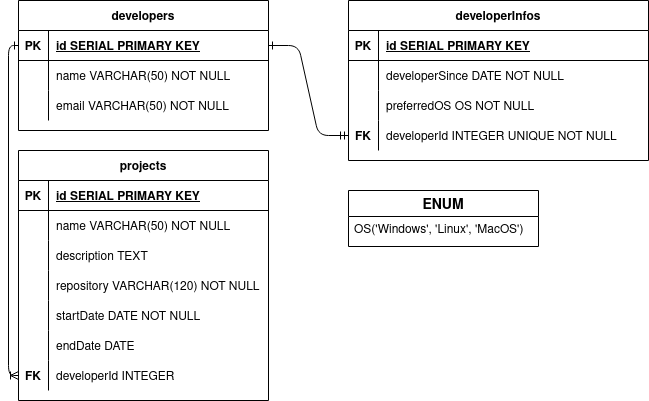

The diagram above was exported from draw.io. Its source (the exported page's mxGraphModel, read from the mxfile embedded in the PNG):
<mxGraphModel dx="1362" dy="795" grid="1" gridSize="10" guides="1" tooltips="1" connect="1" arrows="1" fold="1" page="1" pageScale="1" pageWidth="850" pageHeight="1100" math="0" shadow="0" extFonts="Permanent Marker^https://fonts.googleapis.com/css?family=Permanent+Marker">
  <root>
    <mxCell id="0" />
    <mxCell id="1" parent="0" />
    <mxCell id="C-vyLk0tnHw3VtMMgP7b-1" value="" style="edgeStyle=entityRelationEdgeStyle;endArrow=ERmandOne;startArrow=ERone;endFill=0;startFill=0;entryX=0;entryY=0.5;entryDx=0;entryDy=0;" parent="1" source="C-vyLk0tnHw3VtMMgP7b-24" target="lIqNtAR-BYqmRTOPWvk--4" edge="1">
      <mxGeometry width="100" height="100" relative="1" as="geometry">
        <mxPoint x="340" y="720" as="sourcePoint" />
        <mxPoint x="440" y="620" as="targetPoint" />
      </mxGeometry>
    </mxCell>
    <mxCell id="C-vyLk0tnHw3VtMMgP7b-12" value="" style="edgeStyle=orthogonalEdgeStyle;endArrow=ERoneToMany;startArrow=ERone;endFill=0;startFill=0;exitX=0;exitY=0.5;exitDx=0;exitDy=0;entryX=0;entryY=0.5;entryDx=0;entryDy=0;" parent="1" source="C-vyLk0tnHw3VtMMgP7b-24" target="lIqNtAR-BYqmRTOPWvk--11" edge="1">
      <mxGeometry width="100" height="100" relative="1" as="geometry">
        <mxPoint x="160" y="260" as="sourcePoint" />
        <mxPoint x="460" y="205" as="targetPoint" />
      </mxGeometry>
    </mxCell>
    <mxCell id="C-vyLk0tnHw3VtMMgP7b-2" value="developerInfos" style="shape=table;startSize=30;container=1;collapsible=1;childLayout=tableLayout;fixedRows=1;rowLines=0;fontStyle=1;align=center;resizeLast=1;" parent="1" vertex="1">
      <mxGeometry x="450" y="120" width="300" height="160" as="geometry" />
    </mxCell>
    <mxCell id="C-vyLk0tnHw3VtMMgP7b-3" value="" style="shape=partialRectangle;collapsible=0;dropTarget=0;pointerEvents=0;fillColor=none;points=[[0,0.5],[1,0.5]];portConstraint=eastwest;top=0;left=0;right=0;bottom=1;" parent="C-vyLk0tnHw3VtMMgP7b-2" vertex="1">
      <mxGeometry y="30" width="300" height="30" as="geometry" />
    </mxCell>
    <mxCell id="C-vyLk0tnHw3VtMMgP7b-4" value="PK" style="shape=partialRectangle;overflow=hidden;connectable=0;fillColor=none;top=0;left=0;bottom=0;right=0;fontStyle=1;" parent="C-vyLk0tnHw3VtMMgP7b-3" vertex="1">
      <mxGeometry width="30" height="30" as="geometry">
        <mxRectangle width="30" height="30" as="alternateBounds" />
      </mxGeometry>
    </mxCell>
    <mxCell id="C-vyLk0tnHw3VtMMgP7b-5" value="id SERIAL PRIMARY KEY" style="shape=partialRectangle;overflow=hidden;connectable=0;fillColor=none;top=0;left=0;bottom=0;right=0;align=left;spacingLeft=6;fontStyle=5;" parent="C-vyLk0tnHw3VtMMgP7b-3" vertex="1">
      <mxGeometry x="30" width="270" height="30" as="geometry">
        <mxRectangle width="270" height="30" as="alternateBounds" />
      </mxGeometry>
    </mxCell>
    <mxCell id="C-vyLk0tnHw3VtMMgP7b-6" value="" style="shape=partialRectangle;collapsible=0;dropTarget=0;pointerEvents=0;fillColor=none;points=[[0,0.5],[1,0.5]];portConstraint=eastwest;top=0;left=0;right=0;bottom=0;" parent="C-vyLk0tnHw3VtMMgP7b-2" vertex="1">
      <mxGeometry y="60" width="300" height="30" as="geometry" />
    </mxCell>
    <mxCell id="C-vyLk0tnHw3VtMMgP7b-7" value="" style="shape=partialRectangle;overflow=hidden;connectable=0;fillColor=none;top=0;left=0;bottom=0;right=0;" parent="C-vyLk0tnHw3VtMMgP7b-6" vertex="1">
      <mxGeometry width="30" height="30" as="geometry">
        <mxRectangle width="30" height="30" as="alternateBounds" />
      </mxGeometry>
    </mxCell>
    <mxCell id="C-vyLk0tnHw3VtMMgP7b-8" value="developerSince DATE NOT NULL" style="shape=partialRectangle;overflow=hidden;connectable=0;fillColor=none;top=0;left=0;bottom=0;right=0;align=left;spacingLeft=6;" parent="C-vyLk0tnHw3VtMMgP7b-6" vertex="1">
      <mxGeometry x="30" width="270" height="30" as="geometry">
        <mxRectangle width="270" height="30" as="alternateBounds" />
      </mxGeometry>
    </mxCell>
    <mxCell id="C-vyLk0tnHw3VtMMgP7b-9" value="" style="shape=partialRectangle;collapsible=0;dropTarget=0;pointerEvents=0;fillColor=none;points=[[0,0.5],[1,0.5]];portConstraint=eastwest;top=0;left=0;right=0;bottom=0;" parent="C-vyLk0tnHw3VtMMgP7b-2" vertex="1">
      <mxGeometry y="90" width="300" height="30" as="geometry" />
    </mxCell>
    <mxCell id="C-vyLk0tnHw3VtMMgP7b-10" value="" style="shape=partialRectangle;overflow=hidden;connectable=0;fillColor=none;top=0;left=0;bottom=0;right=0;" parent="C-vyLk0tnHw3VtMMgP7b-9" vertex="1">
      <mxGeometry width="30" height="30" as="geometry">
        <mxRectangle width="30" height="30" as="alternateBounds" />
      </mxGeometry>
    </mxCell>
    <mxCell id="C-vyLk0tnHw3VtMMgP7b-11" value="preferredOS OS NOT NULL" style="shape=partialRectangle;overflow=hidden;connectable=0;fillColor=none;top=0;left=0;bottom=0;right=0;align=left;spacingLeft=6;" parent="C-vyLk0tnHw3VtMMgP7b-9" vertex="1">
      <mxGeometry x="30" width="270" height="30" as="geometry">
        <mxRectangle width="270" height="30" as="alternateBounds" />
      </mxGeometry>
    </mxCell>
    <mxCell id="lIqNtAR-BYqmRTOPWvk--4" style="shape=partialRectangle;collapsible=0;dropTarget=0;pointerEvents=0;fillColor=none;points=[[0,0.5],[1,0.5]];portConstraint=eastwest;top=0;left=0;right=0;bottom=0;" vertex="1" parent="C-vyLk0tnHw3VtMMgP7b-2">
      <mxGeometry y="120" width="300" height="30" as="geometry" />
    </mxCell>
    <mxCell id="lIqNtAR-BYqmRTOPWvk--5" value="FK" style="shape=partialRectangle;overflow=hidden;connectable=0;fillColor=none;top=0;left=0;bottom=0;right=0;fontStyle=1" vertex="1" parent="lIqNtAR-BYqmRTOPWvk--4">
      <mxGeometry width="30" height="30" as="geometry">
        <mxRectangle width="30" height="30" as="alternateBounds" />
      </mxGeometry>
    </mxCell>
    <mxCell id="lIqNtAR-BYqmRTOPWvk--6" value="developerId INTEGER UNIQUE NOT NULL" style="shape=partialRectangle;overflow=hidden;connectable=0;fillColor=none;top=0;left=0;bottom=0;right=0;align=left;spacingLeft=6;" vertex="1" parent="lIqNtAR-BYqmRTOPWvk--4">
      <mxGeometry x="30" width="270" height="30" as="geometry">
        <mxRectangle width="270" height="30" as="alternateBounds" />
      </mxGeometry>
    </mxCell>
    <mxCell id="C-vyLk0tnHw3VtMMgP7b-13" value="projects" style="shape=table;startSize=30;container=1;collapsible=1;childLayout=tableLayout;fixedRows=1;rowLines=0;fontStyle=1;align=center;resizeLast=1;" parent="1" vertex="1">
      <mxGeometry x="120" y="270" width="250" height="250" as="geometry" />
    </mxCell>
    <mxCell id="C-vyLk0tnHw3VtMMgP7b-14" value="" style="shape=partialRectangle;collapsible=0;dropTarget=0;pointerEvents=0;fillColor=none;points=[[0,0.5],[1,0.5]];portConstraint=eastwest;top=0;left=0;right=0;bottom=1;" parent="C-vyLk0tnHw3VtMMgP7b-13" vertex="1">
      <mxGeometry y="30" width="250" height="30" as="geometry" />
    </mxCell>
    <mxCell id="C-vyLk0tnHw3VtMMgP7b-15" value="PK" style="shape=partialRectangle;overflow=hidden;connectable=0;fillColor=none;top=0;left=0;bottom=0;right=0;fontStyle=1;" parent="C-vyLk0tnHw3VtMMgP7b-14" vertex="1">
      <mxGeometry width="30" height="30" as="geometry">
        <mxRectangle width="30" height="30" as="alternateBounds" />
      </mxGeometry>
    </mxCell>
    <mxCell id="C-vyLk0tnHw3VtMMgP7b-16" value="id SERIAL PRIMARY KEY" style="shape=partialRectangle;overflow=hidden;connectable=0;fillColor=none;top=0;left=0;bottom=0;right=0;align=left;spacingLeft=6;fontStyle=5;" parent="C-vyLk0tnHw3VtMMgP7b-14" vertex="1">
      <mxGeometry x="30" width="220" height="30" as="geometry">
        <mxRectangle width="220" height="30" as="alternateBounds" />
      </mxGeometry>
    </mxCell>
    <mxCell id="C-vyLk0tnHw3VtMMgP7b-17" value="" style="shape=partialRectangle;collapsible=0;dropTarget=0;pointerEvents=0;fillColor=none;points=[[0,0.5],[1,0.5]];portConstraint=eastwest;top=0;left=0;right=0;bottom=0;" parent="C-vyLk0tnHw3VtMMgP7b-13" vertex="1">
      <mxGeometry y="60" width="250" height="30" as="geometry" />
    </mxCell>
    <mxCell id="C-vyLk0tnHw3VtMMgP7b-18" value="" style="shape=partialRectangle;overflow=hidden;connectable=0;fillColor=none;top=0;left=0;bottom=0;right=0;" parent="C-vyLk0tnHw3VtMMgP7b-17" vertex="1">
      <mxGeometry width="30" height="30" as="geometry">
        <mxRectangle width="30" height="30" as="alternateBounds" />
      </mxGeometry>
    </mxCell>
    <mxCell id="C-vyLk0tnHw3VtMMgP7b-19" value="name VARCHAR(50) NOT NULL" style="shape=partialRectangle;overflow=hidden;connectable=0;fillColor=none;top=0;left=0;bottom=0;right=0;align=left;spacingLeft=6;" parent="C-vyLk0tnHw3VtMMgP7b-17" vertex="1">
      <mxGeometry x="30" width="220" height="30" as="geometry">
        <mxRectangle width="220" height="30" as="alternateBounds" />
      </mxGeometry>
    </mxCell>
    <mxCell id="C-vyLk0tnHw3VtMMgP7b-20" value="" style="shape=partialRectangle;collapsible=0;dropTarget=0;pointerEvents=0;fillColor=none;points=[[0,0.5],[1,0.5]];portConstraint=eastwest;top=0;left=0;right=0;bottom=0;" parent="C-vyLk0tnHw3VtMMgP7b-13" vertex="1">
      <mxGeometry y="90" width="250" height="30" as="geometry" />
    </mxCell>
    <mxCell id="C-vyLk0tnHw3VtMMgP7b-21" value="" style="shape=partialRectangle;overflow=hidden;connectable=0;fillColor=none;top=0;left=0;bottom=0;right=0;" parent="C-vyLk0tnHw3VtMMgP7b-20" vertex="1">
      <mxGeometry width="30" height="30" as="geometry">
        <mxRectangle width="30" height="30" as="alternateBounds" />
      </mxGeometry>
    </mxCell>
    <mxCell id="C-vyLk0tnHw3VtMMgP7b-22" value="description TEXT" style="shape=partialRectangle;overflow=hidden;connectable=0;fillColor=none;top=0;left=0;bottom=0;right=0;align=left;spacingLeft=6;" parent="C-vyLk0tnHw3VtMMgP7b-20" vertex="1">
      <mxGeometry x="30" width="220" height="30" as="geometry">
        <mxRectangle width="220" height="30" as="alternateBounds" />
      </mxGeometry>
    </mxCell>
    <mxCell id="lIqNtAR-BYqmRTOPWvk--20" style="shape=partialRectangle;collapsible=0;dropTarget=0;pointerEvents=0;fillColor=none;points=[[0,0.5],[1,0.5]];portConstraint=eastwest;top=0;left=0;right=0;bottom=0;" vertex="1" parent="C-vyLk0tnHw3VtMMgP7b-13">
      <mxGeometry y="120" width="250" height="30" as="geometry" />
    </mxCell>
    <mxCell id="lIqNtAR-BYqmRTOPWvk--21" style="shape=partialRectangle;overflow=hidden;connectable=0;fillColor=none;top=0;left=0;bottom=0;right=0;" vertex="1" parent="lIqNtAR-BYqmRTOPWvk--20">
      <mxGeometry width="30" height="30" as="geometry">
        <mxRectangle width="30" height="30" as="alternateBounds" />
      </mxGeometry>
    </mxCell>
    <mxCell id="lIqNtAR-BYqmRTOPWvk--22" value="repository VARCHAR(120) NOT NULL" style="shape=partialRectangle;overflow=hidden;connectable=0;fillColor=none;top=0;left=0;bottom=0;right=0;align=left;spacingLeft=6;" vertex="1" parent="lIqNtAR-BYqmRTOPWvk--20">
      <mxGeometry x="30" width="220" height="30" as="geometry">
        <mxRectangle width="220" height="30" as="alternateBounds" />
      </mxGeometry>
    </mxCell>
    <mxCell id="lIqNtAR-BYqmRTOPWvk--17" style="shape=partialRectangle;collapsible=0;dropTarget=0;pointerEvents=0;fillColor=none;points=[[0,0.5],[1,0.5]];portConstraint=eastwest;top=0;left=0;right=0;bottom=0;" vertex="1" parent="C-vyLk0tnHw3VtMMgP7b-13">
      <mxGeometry y="150" width="250" height="30" as="geometry" />
    </mxCell>
    <mxCell id="lIqNtAR-BYqmRTOPWvk--18" style="shape=partialRectangle;overflow=hidden;connectable=0;fillColor=none;top=0;left=0;bottom=0;right=0;" vertex="1" parent="lIqNtAR-BYqmRTOPWvk--17">
      <mxGeometry width="30" height="30" as="geometry">
        <mxRectangle width="30" height="30" as="alternateBounds" />
      </mxGeometry>
    </mxCell>
    <mxCell id="lIqNtAR-BYqmRTOPWvk--19" value="startDate DATE NOT NULL" style="shape=partialRectangle;overflow=hidden;connectable=0;fillColor=none;top=0;left=0;bottom=0;right=0;align=left;spacingLeft=6;" vertex="1" parent="lIqNtAR-BYqmRTOPWvk--17">
      <mxGeometry x="30" width="220" height="30" as="geometry">
        <mxRectangle width="220" height="30" as="alternateBounds" />
      </mxGeometry>
    </mxCell>
    <mxCell id="lIqNtAR-BYqmRTOPWvk--14" style="shape=partialRectangle;collapsible=0;dropTarget=0;pointerEvents=0;fillColor=none;points=[[0,0.5],[1,0.5]];portConstraint=eastwest;top=0;left=0;right=0;bottom=0;" vertex="1" parent="C-vyLk0tnHw3VtMMgP7b-13">
      <mxGeometry y="180" width="250" height="30" as="geometry" />
    </mxCell>
    <mxCell id="lIqNtAR-BYqmRTOPWvk--15" style="shape=partialRectangle;overflow=hidden;connectable=0;fillColor=none;top=0;left=0;bottom=0;right=0;" vertex="1" parent="lIqNtAR-BYqmRTOPWvk--14">
      <mxGeometry width="30" height="30" as="geometry">
        <mxRectangle width="30" height="30" as="alternateBounds" />
      </mxGeometry>
    </mxCell>
    <mxCell id="lIqNtAR-BYqmRTOPWvk--16" value="endDate DATE" style="shape=partialRectangle;overflow=hidden;connectable=0;fillColor=none;top=0;left=0;bottom=0;right=0;align=left;spacingLeft=6;" vertex="1" parent="lIqNtAR-BYqmRTOPWvk--14">
      <mxGeometry x="30" width="220" height="30" as="geometry">
        <mxRectangle width="220" height="30" as="alternateBounds" />
      </mxGeometry>
    </mxCell>
    <mxCell id="lIqNtAR-BYqmRTOPWvk--11" style="shape=partialRectangle;collapsible=0;dropTarget=0;pointerEvents=0;fillColor=none;points=[[0,0.5],[1,0.5]];portConstraint=eastwest;top=0;left=0;right=0;bottom=0;" vertex="1" parent="C-vyLk0tnHw3VtMMgP7b-13">
      <mxGeometry y="210" width="250" height="30" as="geometry" />
    </mxCell>
    <mxCell id="lIqNtAR-BYqmRTOPWvk--12" value="FK" style="shape=partialRectangle;overflow=hidden;connectable=0;fillColor=none;top=0;left=0;bottom=0;right=0;fontStyle=1" vertex="1" parent="lIqNtAR-BYqmRTOPWvk--11">
      <mxGeometry width="30" height="30" as="geometry">
        <mxRectangle width="30" height="30" as="alternateBounds" />
      </mxGeometry>
    </mxCell>
    <mxCell id="lIqNtAR-BYqmRTOPWvk--13" value="developerId INTEGER" style="shape=partialRectangle;overflow=hidden;connectable=0;fillColor=none;top=0;left=0;bottom=0;right=0;align=left;spacingLeft=6;" vertex="1" parent="lIqNtAR-BYqmRTOPWvk--11">
      <mxGeometry x="30" width="220" height="30" as="geometry">
        <mxRectangle width="220" height="30" as="alternateBounds" />
      </mxGeometry>
    </mxCell>
    <mxCell id="C-vyLk0tnHw3VtMMgP7b-23" value="developers" style="shape=table;startSize=30;container=1;collapsible=1;childLayout=tableLayout;fixedRows=1;rowLines=0;fontStyle=1;align=center;resizeLast=1;" parent="1" vertex="1">
      <mxGeometry x="120" y="120" width="250" height="130" as="geometry" />
    </mxCell>
    <mxCell id="C-vyLk0tnHw3VtMMgP7b-24" value="" style="shape=partialRectangle;collapsible=0;dropTarget=0;pointerEvents=0;fillColor=none;points=[[0,0.5],[1,0.5]];portConstraint=eastwest;top=0;left=0;right=0;bottom=1;" parent="C-vyLk0tnHw3VtMMgP7b-23" vertex="1">
      <mxGeometry y="30" width="250" height="30" as="geometry" />
    </mxCell>
    <mxCell id="C-vyLk0tnHw3VtMMgP7b-25" value="PK" style="shape=partialRectangle;overflow=hidden;connectable=0;fillColor=none;top=0;left=0;bottom=0;right=0;fontStyle=1;" parent="C-vyLk0tnHw3VtMMgP7b-24" vertex="1">
      <mxGeometry width="30" height="30" as="geometry">
        <mxRectangle width="30" height="30" as="alternateBounds" />
      </mxGeometry>
    </mxCell>
    <mxCell id="C-vyLk0tnHw3VtMMgP7b-26" value="id SERIAL PRIMARY KEY" style="shape=partialRectangle;overflow=hidden;connectable=0;fillColor=none;top=0;left=0;bottom=0;right=0;align=left;spacingLeft=6;fontStyle=5;" parent="C-vyLk0tnHw3VtMMgP7b-24" vertex="1">
      <mxGeometry x="30" width="220" height="30" as="geometry">
        <mxRectangle width="220" height="30" as="alternateBounds" />
      </mxGeometry>
    </mxCell>
    <mxCell id="C-vyLk0tnHw3VtMMgP7b-27" value="" style="shape=partialRectangle;collapsible=0;dropTarget=0;pointerEvents=0;fillColor=none;points=[[0,0.5],[1,0.5]];portConstraint=eastwest;top=0;left=0;right=0;bottom=0;" parent="C-vyLk0tnHw3VtMMgP7b-23" vertex="1">
      <mxGeometry y="60" width="250" height="30" as="geometry" />
    </mxCell>
    <mxCell id="C-vyLk0tnHw3VtMMgP7b-28" value="" style="shape=partialRectangle;overflow=hidden;connectable=0;fillColor=none;top=0;left=0;bottom=0;right=0;" parent="C-vyLk0tnHw3VtMMgP7b-27" vertex="1">
      <mxGeometry width="30" height="30" as="geometry">
        <mxRectangle width="30" height="30" as="alternateBounds" />
      </mxGeometry>
    </mxCell>
    <mxCell id="C-vyLk0tnHw3VtMMgP7b-29" value="name VARCHAR(50) NOT NULL" style="shape=partialRectangle;overflow=hidden;connectable=0;fillColor=none;top=0;left=0;bottom=0;right=0;align=left;spacingLeft=6;" parent="C-vyLk0tnHw3VtMMgP7b-27" vertex="1">
      <mxGeometry x="30" width="220" height="30" as="geometry">
        <mxRectangle width="220" height="30" as="alternateBounds" />
      </mxGeometry>
    </mxCell>
    <mxCell id="lIqNtAR-BYqmRTOPWvk--1" style="shape=partialRectangle;collapsible=0;dropTarget=0;pointerEvents=0;fillColor=none;points=[[0,0.5],[1,0.5]];portConstraint=eastwest;top=0;left=0;right=0;bottom=0;" vertex="1" parent="C-vyLk0tnHw3VtMMgP7b-23">
      <mxGeometry y="90" width="250" height="30" as="geometry" />
    </mxCell>
    <mxCell id="lIqNtAR-BYqmRTOPWvk--2" style="shape=partialRectangle;overflow=hidden;connectable=0;fillColor=none;top=0;left=0;bottom=0;right=0;" vertex="1" parent="lIqNtAR-BYqmRTOPWvk--1">
      <mxGeometry width="30" height="30" as="geometry">
        <mxRectangle width="30" height="30" as="alternateBounds" />
      </mxGeometry>
    </mxCell>
    <mxCell id="lIqNtAR-BYqmRTOPWvk--3" value="email VARCHAR(50) NOT NULL" style="shape=partialRectangle;overflow=hidden;connectable=0;fillColor=none;top=0;left=0;bottom=0;right=0;align=left;spacingLeft=6;" vertex="1" parent="lIqNtAR-BYqmRTOPWvk--1">
      <mxGeometry x="30" width="220" height="30" as="geometry">
        <mxRectangle width="220" height="30" as="alternateBounds" />
      </mxGeometry>
    </mxCell>
    <mxCell id="lIqNtAR-BYqmRTOPWvk--7" value="ENUM" style="swimlane;fontStyle=1;childLayout=stackLayout;horizontal=1;startSize=26;horizontalStack=0;resizeParent=1;resizeParentMax=0;resizeLast=0;collapsible=1;marginBottom=0;align=center;fontSize=14;" vertex="1" parent="1">
      <mxGeometry x="450" y="310" width="190" height="56" as="geometry" />
    </mxCell>
    <mxCell id="lIqNtAR-BYqmRTOPWvk--8" value="OS('Windows', 'Linux', 'MacOS')" style="text;strokeColor=none;fillColor=none;spacingLeft=4;spacingRight=4;overflow=hidden;rotatable=0;points=[[0,0.5],[1,0.5]];portConstraint=eastwest;fontSize=12;whiteSpace=wrap;html=1;" vertex="1" parent="lIqNtAR-BYqmRTOPWvk--7">
      <mxGeometry y="26" width="190" height="30" as="geometry" />
    </mxCell>
  </root>
</mxGraphModel>